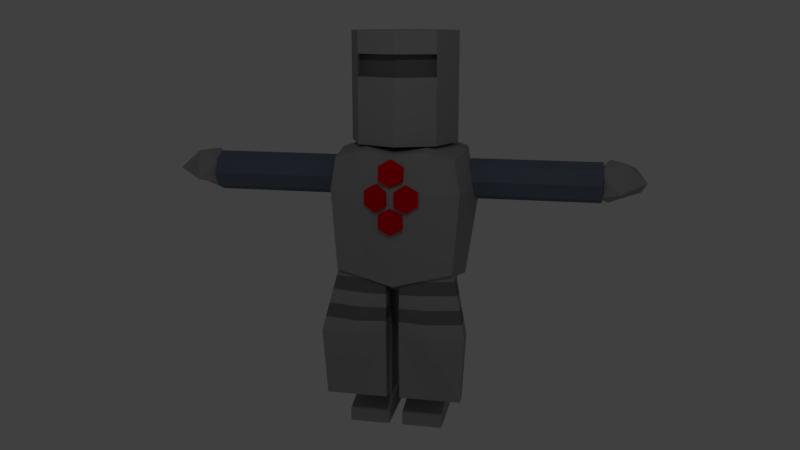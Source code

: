 # Source: knight.blend  (saved by Blender 2.79.0; exported with 4.5.12 LTS)
import bpy
from mathutils import Matrix  # noqa: F401  (used for matrix-valued properties, if any)

bpy.ops.wm.read_factory_settings(use_empty=True)
scene = bpy.context.scene
scene.name = 'Scene'

# ---- collections
col_collection_1 = bpy.data.collections.new('Collection 1'); scene.collection.children.link(col_collection_1)

# ---- materials (node trees are filled in below, after node groups)
mat_metal = bpy.data.materials.new('Metal')
mat_metal.alpha_threshold = 0.0
mat_metal.use_transparent_shadow = False
mat_metal.diffuse_color = (0.3758, 0.3758, 0.3758, 1.0)
mat_metal.roughness = 0.5
mat_metal.line_color = (0.0, 0.0, 0.0, 1.0)
mat_sleeve = bpy.data.materials.new('Sleeve')
mat_sleeve.alpha_threshold = 0.0
mat_sleeve.use_transparent_shadow = False
mat_sleeve.diffuse_color = (0.1503, 0.1874, 0.2529, 1.0)
mat_sleeve.roughness = 0.5
mat_jewel = bpy.data.materials.new('Jewel')
mat_jewel.alpha_threshold = 0.0
mat_jewel.use_transparent_shadow = False
mat_jewel.diffuse_color = (0.8, 0.0, 0.003857, 1.0)
mat_jewel.roughness = 0.5
mat_metalstripe = bpy.data.materials.new('MetalStripe')
mat_metalstripe.alpha_threshold = 0.0
mat_metalstripe.use_transparent_shadow = False
mat_metalstripe.diffuse_color = (0.1873, 0.1873, 0.1873, 1.0)
mat_metalstripe.roughness = 0.5

# ---- material node trees

# ---- world
world_world = bpy.data.worlds.new('World'); scene.world = world_world
world_world.color = (0.05088, 0.05088, 0.05088)
world_world.use_sun_shadow = False
world_world.sun_shadow_jitter_overblur = 0.0
world_world.cycles.sampling_method = 'MANUAL'

# ---- cameras
cam_camera = bpy.data.cameras.new('Camera')
cam_camera.clip_end = 100.0
cam_camera.lens = 35.0
cam_camera.sensor_width = 32.0
cam_camera.sensor_height = 18.0
cam_camera.ortho_scale = 7.314
cam_camera.dof.focus_distance = 0.0
cam_camera.dof.aperture_fstop = 128.0

# ---- lights
light_lamp = bpy.data.lights.new('Lamp', 'POINT')
light_lamp.transmission_factor = 0.0
light_lamp.cutoff_distance = 30.0
light_lamp.energy = 100.0
light_lamp.shadow_buffer_clip_start = 1.001
light_lamp.shadow_soft_size = 0.1
light_lamp.shadow_maximum_resolution = 0.006
light_lamp.use_absolute_resolution = True

# ---- meshes
me_cube = bpy.data.meshes.new('Cube')
me_cube.from_pydata([(0.5657, 0.5657, 2.0), (-9.313e-09, 0.8, 2.0), (-9.313e-09, 0.8, 1.04), (-9.313e-09, 0.8, 2.64), (0.5657, 0.5657, 1.04), (0.5657, 0.5657, 2.64), (0.8, -3.571e-08, 1.04), (0.8, -3.571e-08, 2.64), (0.5657, -0.5657, 1.04), (0.5657, -0.5657, 2.64), (-7.925e-08, -0.8, 1.04), (-7.925e-08, -0.8, 2.64), (0.8, -3.571e-08, 2.0), (0.5657, -0.5657, 2.0), (-7.925e-08, -0.8, 2.0), (-9.313e-09, 0.8, 2.32), (-7.925e-08, -0.8, 2.32), (0.5657, -0.5657, 2.32), (0.8, -3.571e-08, 2.32), (0.5657, 0.5657, 2.32), (0.8507, -0.78, -0.78), (0.8507, -0.78, 0.8789), (0.8507, 0.78, -0.78), (0.8507, 0.78, 0.8789), (7.519e-09, 0.9553, -0.9553), (7.519e-09, 0.9553, 0.9315), (0.9383, 0.7642, 0.4), (0.9383, -4.726e-09, -0.9553), (0.9383, -4.726e-09, 0.9315), (0.9383, -0.7642, 0.4), (7.519e-09, -0.9553, -0.9553), (7.519e-09, -0.9553, 0.9315), (7.519e-09, -4.726e-09, 1.05), (7.519e-09, -4.726e-09, -1.351), (7.519e-09, -1.081, 0.4), (1.136, -3.899e-09, 0.4), (7.519e-09, 1.081, 0.4), (1.9, 0.3, 0.5), (2.4, 0.3, 0.5), (2.9, 0.3, 0.5), (0.9, 0.3, 0.5), (2.9, 0.2121, 0.7121), (0.9, 0.2121, 0.7121), (2.9, -1.878e-07, 0.8), (0.9, 8.094e-08, 0.8), (2.9, -0.2121, 0.7121), (0.9, -0.2121, 0.7121), (2.9, -0.3, 0.5), (0.9, -0.3, 0.5), (2.9, -0.2121, 0.2879), (0.9, -0.2121, 0.2879), (2.9, -9.047e-08, 0.2), (0.9, 1.782e-07, 0.2), (2.9, 0.2121, 0.2879), (0.9, 0.2121, 0.2879), (1.4, 0.3, 0.5), (1.4, 0.2121, 0.7121), (1.9, 0.2121, 0.7121), (2.4, 0.2121, 0.7121), (1.4, 1.376e-08, 0.8), (1.9, -5.342e-08, 0.8), (2.4, -1.206e-07, 0.8), (1.4, -0.2121, 0.7121), (1.9, -0.2121, 0.7121), (2.4, -0.2121, 0.7121), (1.4, -0.3, 0.5), (1.9, -0.3, 0.5), (2.4, -0.3, 0.5), (1.4, -0.2121, 0.2879), (1.9, -0.2121, 0.2879), (2.4, -0.2121, 0.2879), (1.4, 1.111e-07, 0.2), (1.9, 4.389e-08, 0.2), (2.4, -2.329e-08, 0.2), (1.4, 0.2121, 0.2879), (1.9, 0.2121, 0.2879), (2.4, 0.2121, 0.2879), (3.147, 0.3735, 0.3989), (3.45, 0.167, 0.3468), (2.995, 0.167, 0.181), (2.764, 0.167, 0.4988), (2.995, 0.167, 0.8165), (3.369, 0.167, 0.6951), (3.118, -0.167, 0.4196), (2.828, -0.167, 0.3024), (2.828, -0.167, 0.6951), (3.202, -0.167, 0.8165), (3.514, -0.167, 0.5431), (3.147, -0.3735, 0.3989), (0.4253, 0.8677, 0.9932), (0.4253, -0.8677, -0.8677), (0.4253, 0.8677, -0.8677), (0.4253, -0.8677, 0.9932), (0.4692, -4.726e-09, 1.079), (0.4692, -4.726e-09, -1.153), (0.4692, -0.9225, 0.4), (0.4692, 0.9225, 0.4), (0.5645, -0.4113, 2.0), (-0.001233, -0.6456, 2.0), (0.5645, -0.4113, 2.32), (-0.001233, -0.6456, 2.32), (0.1493, -0.2674, -3.0), (0.1639, -0.42, -1.003), (0.1493, 0.2674, -3.0), (0.1639, 0.42, -1.003), (0.6613, -0.2674, -3.0), (0.7736, -0.42, -0.8087), (0.6613, 0.2674, -3.0), (0.7736, 0.42, -0.8087), (0.1273, -0.3278, -2.0), (0.1273, 0.3278, -2.0), (0.7357, 0.3278, -2.0), (0.7357, -0.3278, -2.0), (0.4053, 0.3209, -3.0), (0.4688, 0.504, -0.906), (0.4053, -0.3209, -3.0), (0.4688, -0.504, -0.906), (0.4315, -0.3934, -2.0), (0.4315, 0.3934, -2.0), (0.1, -0.1, -3.222), (0.7, -0.1, -3.222), (0.1, -0.1, -2.872), (0.7, -0.1, -2.872), (0.7, 0.47, -2.922), (0.7, 0.47, -3.222), (0.7, -0.67, -3.022), (0.7, -0.67, -3.222), (0.1, 0.47, -2.922), (0.1, 0.47, -3.222), (0.1, -0.67, -3.022), (0.1, -0.67, -3.222), (0.739, -0.1, -3.047), (0.06097, -0.1, -3.047), (0.7, -0.67, -3.122), (0.7, 0.47, -3.072), (0.1, 0.47, -3.072), (0.1, -0.67, -3.122), (0.09643, -0.872, -2.692), (0.09643, -0.872, -0.6922), (0.09643, -0.672, -2.692), (0.09643, -0.672, -0.6922), (1.001, -0.872, -2.692), (0.8323, -0.672, -0.6922), (1.001, -0.672, -2.692), (0.8323, -0.472, -0.6922), (0.09643, -0.9231, -1.692), (0.09643, -0.672, -1.692), (1.057, -0.672, -1.692), (1.057, -0.9231, -1.692), (0.524, -0.672, -2.692), (0.4397, -0.572, -0.6922), (0.524, -0.872, -2.692), (0.4397, -0.772, -0.6922), (0.5521, -1.025, -1.692), (0.5521, -0.672, -1.692), (0.2283, -1.047, 0.1458), (0.1941, -0.953, 0.1458), (0.3911, -0.9877, 0.2458), (0.3569, -0.8938, 0.2458), (0.3911, -0.9877, 0.4458), (0.3569, -0.8938, 0.4458), (0.2283, -1.047, 0.5458), (0.1941, -0.953, 0.5458), (0.06559, -1.106, 0.4458), (0.03138, -1.012, 0.4458), (0.06559, -1.106, 0.2458), (0.03138, -1.012, 0.2458), (0.0, -1.1, 0.5198), (0.0, -1.003, 0.4939), (0.1732, -1.074, 0.6163), (0.1732, -0.9776, 0.5905), (0.1732, -1.022, 0.8095), (0.1732, -0.9258, 0.7837), (-2.98e-08, -0.9965, 0.9061), (-2.98e-08, -0.8999, 0.8802), (0.0, -1.07, -0.18), (0.0, -0.97, -0.18), (0.1732, -1.07, -0.08), (0.1732, -0.97, -0.08), (0.1732, -1.07, 0.12), (0.1732, -0.97, 0.12), (-2.98e-08, -1.07, 0.22), (-2.98e-08, -0.97, 0.22), (0.09643, -0.9129, -1.492), (0.09643, -0.9026, -1.292), (0.09643, -0.8924, -1.092), (0.09643, -0.8822, -0.8922), (0.09643, -0.672, -0.8922), (0.09643, -0.672, -1.092), (0.09643, -0.672, -1.292), (0.09643, -0.672, -1.492), (0.8773, -0.512, -0.8922), (0.9223, -0.552, -1.092), (0.9673, -0.592, -1.292), (1.012, -0.632, -1.492), (0.8773, -0.7222, -0.8922), (0.9223, -0.7724, -1.092), (0.9673, -0.8226, -1.292), (1.012, -0.8729, -1.492), (0.4622, -0.8226, -0.8922), (0.4846, -0.8733, -1.092), (0.5071, -0.924, -1.292), (0.5296, -0.9747, -1.492), (0.4622, -0.592, -0.8922), (0.4846, -0.612, -1.092), (0.5071, -0.632, -1.292), (0.5296, -0.652, -1.492), (0.5645, -0.3313, 2.0), (-0.001233, -0.5656, 2.0), (0.5645, -0.3313, 2.32), (-0.001233, -0.5656, 2.32)], [], [(12, 18, 17, 13), (4, 0, 12, 6), (15, 3, 5, 19), (0, 19, 18, 12), (6, 12, 13, 8), (19, 5, 7, 18), (8, 13, 14, 10), (18, 7, 9, 17), (17, 9, 11, 16), (2, 1, 0, 4), (1, 15, 19, 0), (96, 89, 23, 26), (35, 28, 21, 29), (94, 27, 20, 90), (93, 32, 31, 92), (89, 25, 32, 93), (91, 22, 27, 94), (90, 95, 34, 30), (95, 92, 31, 34), (27, 35, 29, 20), (22, 26, 35, 27), (26, 23, 28, 35), (91, 96, 26, 22), (64, 63, 66, 67), (49, 70, 73, 51), (55, 40, 42, 56), (63, 62, 65, 66), (72, 71, 74, 75), (56, 42, 44, 59), (66, 65, 68, 69), (73, 72, 75, 76), (59, 44, 46, 62), (67, 66, 69, 70), (51, 73, 76, 53), (62, 46, 48, 65), (47, 67, 70, 49), (75, 74, 55, 37), (65, 48, 50, 68), (69, 68, 71, 72), (76, 75, 37, 38), (68, 50, 52, 71), (42, 40, 54, 52, 50, 48, 46, 44), (53, 76, 38, 39), (71, 52, 54, 74), (45, 64, 67, 47), (70, 69, 72, 73), (74, 54, 40, 55), (39, 41, 43, 45, 47, 49, 51, 53), (43, 61, 64, 45), (61, 60, 63, 64), (60, 59, 62, 63), (41, 58, 61, 43), (58, 57, 60, 61), (57, 56, 59, 60), (39, 38, 58, 41), (38, 37, 57, 58), (37, 55, 56, 57), (77, 78, 79), (78, 77, 82), (77, 79, 80), (77, 80, 81), (77, 81, 82), (78, 82, 87), (79, 78, 83), (80, 79, 84), (81, 80, 85), (82, 81, 86), (78, 87, 83), (79, 83, 84), (80, 84, 85), (81, 85, 86), (82, 86, 87), (83, 87, 88), (84, 83, 88), (85, 84, 88), (86, 85, 88), (87, 86, 88), (24, 36, 96, 91), (29, 21, 92, 95), (20, 29, 95, 90), (24, 91, 94, 33), (23, 89, 93, 28), (28, 93, 92, 21), (33, 94, 90, 30), (36, 25, 89, 96), (5, 3, 11, 9, 7), (100, 98, 208, 210), (14, 13, 97, 98), (13, 17, 99, 97), (17, 16, 100, 99), (109, 102, 104, 110), (118, 114, 108, 111), (111, 108, 106, 112), (117, 116, 102, 109), (113, 107, 105, 115), (114, 104, 102, 116), (115, 117, 109, 101), (107, 111, 112, 105), (113, 118, 111, 107), (101, 109, 110, 103), (103, 110, 118, 113), (105, 112, 117, 115), (108, 114, 116, 106), (103, 113, 115, 101), (112, 106, 116, 117), (110, 104, 114, 118), (124, 134, 131, 120), (126, 133, 136, 130), (130, 136, 132, 119), (128, 135, 134, 124), (123, 127, 121, 122), (134, 123, 122, 131), (120, 131, 133, 126), (119, 132, 135, 128), (128, 124, 120, 119), (136, 129, 121, 132), (122, 121, 129, 125), (119, 120, 126, 130), (133, 125, 129, 136), (131, 122, 125, 133), (135, 127, 123, 134), (132, 121, 127, 135), (186, 138, 140, 187), (203, 150, 144, 191), (191, 144, 142, 195), (199, 152, 138, 186), (149, 143, 141, 151), (150, 140, 138, 152), (151, 153, 145, 137), (143, 147, 148, 141), (149, 154, 147, 143), (137, 145, 146, 139), (139, 146, 154, 149), (141, 148, 153, 151), (144, 150, 152, 142), (139, 149, 151, 137), (195, 142, 152, 199), (187, 140, 150, 203), (155, 156, 158, 157), (157, 158, 160, 159), (159, 160, 162, 161), (161, 162, 164, 163), (158, 156, 166, 164, 162, 160), (163, 164, 166, 165), (165, 166, 156, 155), (155, 157, 159, 161, 163, 165), (167, 168, 170, 169), (169, 170, 172, 171), (171, 172, 174, 173), (167, 169, 171, 173), (175, 176, 178, 177), (177, 178, 180, 179), (179, 180, 182, 181), (175, 177, 179, 181), (146, 190, 206, 154), (190, 189, 205, 206), (189, 188, 204, 205), (188, 187, 203, 204), (148, 198, 202, 153), (198, 197, 201, 202), (197, 196, 200, 201), (196, 195, 199, 200), (153, 202, 183, 145), (202, 201, 184, 183), (201, 200, 185, 184), (200, 199, 186, 185), (147, 194, 198, 148), (194, 193, 197, 198), (193, 192, 196, 197), (192, 191, 195, 196), (154, 206, 194, 147), (206, 205, 193, 194), (205, 204, 192, 193), (204, 203, 191, 192), (145, 183, 190, 146), (183, 184, 189, 190), (184, 185, 188, 189), (185, 186, 187, 188), (208, 207, 209, 210), (97, 99, 209, 207), (99, 100, 210, 209), (98, 97, 207, 208), (99, 97, 98, 100)])
me_cube.polygons.foreach_set('material_index', [0, 0, 0, 0, 0, 0, 0, 0, 0, 0, 0, 0, 0, 0, 0, 0, 0, 0, 0, 0, 0, 0, 0, 1, 1, 1, 1, 1, 1, 1, 1, 1, 1, 1, 1, 1, 1, 1, 1, 1, 1, 1, 1, 1, 1, 1, 1, 1, 1, 1, 1, 1, 1, 1, 1, 1, 1, 0, 0, 0, 0, 0, 0, 0, 0, 0, 0, 0, 0, 0, 0, 0, 0, 0, 0, 0, 0, 0, 0, 0, 0, 0, 0, 0, 0, 0, 3, 0, 0, 0, 0, 0, 0, 0, 0, 0, 0, 0, 0, 0, 0, 0, 0, 0, 0, 0, 0, 0, 0, 0, 0, 0, 0, 0, 0, 0, 0, 0, 0, 0, 0, 0, 0, 0, 0, 0, 0, 0, 0, 0, 0, 0, 0, 0, 0, 0, 0, 0, 2, 2, 2, 2, 2, 2, 2, 2, 2, 2, 2, 2, 2, 2, 2, 2, 0, 3, 0, 3, 0, 3, 0, 3, 0, 3, 0, 3, 0, 3, 0, 3, 0, 3, 0, 3, 0, 3, 0, 3, 3, 3, 3, 3, 3])
me_cube.materials.append(mat_metal)
me_cube.materials.append(mat_sleeve)
me_cube.materials.append(mat_jewel)
me_cube.materials.append(mat_metalstripe)
me_cube.use_remesh_preserve_volume = False
me_cube.use_remesh_preserve_attributes = False
me_cube.use_mirror_vertex_groups = False
me_cube.update()
arm_armature = bpy.data.armatures.new('Armature')  # bones are not reproduced

# ---- objects
ob_armature = bpy.data.objects.new('Armature', arm_armature)
ob_cube = bpy.data.objects.new('Cube', me_cube)
ob_lamp = bpy.data.objects.new('Lamp', light_lamp)
ob_camera = bpy.data.objects.new('Camera', cam_camera)

# ---- transforms, parenting, visibility, modifiers, constraints
ob_armature.location = (0.0, 0.0, 0.0)
ob_armature.show_in_front = True
ob_armature.lineart.crease_threshold = 0.0
ob_cube.location = (0.0, 0.0, 0.0)
ob_cube.lock_rotations_4d = False
ob_cube.empty_display_type = 'ARROWS'
ob_cube.lineart.crease_threshold = 0.0
_m = ob_cube.modifiers.new('Mirror', 'MIRROR')
ob_lamp.location = (1.298, -7.067, 5.904)
ob_lamp.rotation_euler = (0.6503, 0.05522, 1.866)
ob_lamp.lock_rotations_4d = False
ob_lamp.empty_display_type = 'ARROWS'
ob_lamp.color = (0.0, 0.0, 0.0, 0.0)
ob_lamp.lineart.crease_threshold = 0.0
ob_camera.location = (2.557, -12.71, 2.787)
ob_camera.rotation_euler = (1.34, -0.0, 0.2041)
ob_camera.lock_rotations_4d = False
ob_camera.empty_display_type = 'ARROWS'
ob_camera.color = (0.0, 0.0, 0.0, 0.0)
ob_camera.display_type = 'WIRE'
ob_camera.lineart.crease_threshold = 0.0

# ---- collection membership
col_collection_1.objects.link(ob_armature)
col_collection_1.objects.link(ob_cube)
col_collection_1.objects.link(ob_lamp)
col_collection_1.objects.link(ob_camera)

# ---- scene / render settings (as saved in the file)
scene.camera = ob_camera
scene.frame_start = 1; scene.frame_end = 250; scene.frame_set(1)
scene.render.engine = 'BLENDER_EEVEE_NEXT'
scene.render.resolution_percentage = 50
scene.render.dither_intensity = 0.0
scene.cycles.use_denoising = False
scene.cycles.samples = 128
scene.cycles.sampling_pattern = 'TABULATED_SOBOL'
scene.cycles.use_adaptive_sampling = False
scene.cycles.use_light_tree = False
scene.cycles.blur_glossy = 0.0
scene.cycles.sample_clamp_indirect = 0.0
scene.view_settings.view_transform = 'Standard'
bpy.context.view_layer.update()
